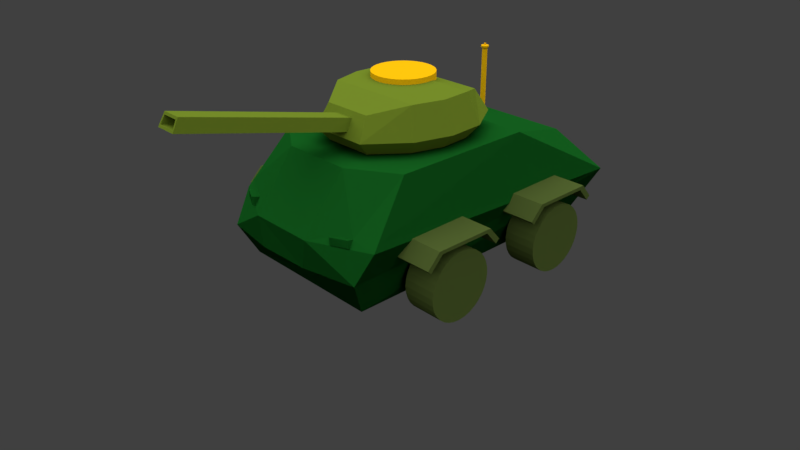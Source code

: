 # Source: tank_try4.blend  (saved by Blender 2.79.0; exported with 4.5.12 LTS)
import bpy
from mathutils import Matrix  # noqa: F401  (used for matrix-valued properties, if any)

bpy.ops.wm.read_factory_settings(use_empty=True)
scene = bpy.context.scene
scene.name = 'Scene'

# ---- collections
col_collection_1 = bpy.data.collections.new('Collection 1'); scene.collection.children.link(col_collection_1)

# ---- materials (node trees are filled in below, after node groups)
mat_material_002 = bpy.data.materials.new('Material.002')
mat_material_002.alpha_threshold = 0.0
mat_material_002.roughness = 0.5
mat_material_003 = bpy.data.materials.new('Material.003')
mat_material_003.alpha_threshold = 0.0
mat_material_003.roughness = 0.5
mat_material_001 = bpy.data.materials.new('Material.001')
mat_material_001.alpha_threshold = 0.0
mat_material_001.roughness = 0.5
mat_material = bpy.data.materials.new('Material')
mat_material.alpha_threshold = 0.0
mat_material.roughness = 0.5
mat_material.line_color = (0.0, 0.0, 0.0, 1.0)

# ---- material node trees
mat_material_002.use_nodes = True; mat_material_002.node_tree.nodes.clear()
_N = mat_material_002.node_tree.nodes; _L = mat_material_002.node_tree.links
n0 = _N.new('ShaderNodeOutputMaterial'); n0.name = 'Material Output'; n0.location = (300, 300)
n1 = _N.new('ShaderNodeBsdfDiffuse'); n1.name = 'Diffuse BSDF'; n1.location = (10, 300)
n1.inputs[0].default_value = (0.8, 0.4351, 0.003467, 1.0)
_L.new(n1.outputs[0], n0.inputs[0])
n0.is_active_output = True
mat_material_003.use_nodes = True; mat_material_003.node_tree.nodes.clear()
_N = mat_material_003.node_tree.nodes; _L = mat_material_003.node_tree.links
n0 = _N.new('ShaderNodeOutputMaterial'); n0.name = 'Material Output'; n0.location = (300, 300)
n1 = _N.new('ShaderNodeBsdfDiffuse'); n1.name = 'Diffuse BSDF'; n1.location = (10, 300)
n1.inputs[0].default_value = (0.06611, 0.09788, 0.02223, 1.0)
_L.new(n1.outputs[0], n0.inputs[0])
n0.is_active_output = True
mat_material_001.use_nodes = True; mat_material_001.node_tree.nodes.clear()
_N = mat_material_001.node_tree.nodes; _L = mat_material_001.node_tree.links
n0 = _N.new('ShaderNodeOutputMaterial'); n0.name = 'Material Output'; n0.location = (300, 300)
n1 = _N.new('ShaderNodeBsdfDiffuse'); n1.name = 'Diffuse BSDF'; n1.location = (10, 300)
n1.inputs[0].default_value = (0.1342, 0.1968, 0.0171, 1.0)
_L.new(n1.outputs[0], n0.inputs[0])
n0.is_active_output = True
mat_material.use_nodes = True; mat_material.node_tree.nodes.clear()
_N = mat_material.node_tree.nodes; _L = mat_material.node_tree.links
n0 = _N.new('ShaderNodeOutputMaterial'); n0.name = 'Material Output'; n0.location = (320, 302)
n1 = _N.new('ShaderNodeBsdfToon'); n1.name = 'Toon BSDF'; n1.location = (128, 264)
n1.inputs[0].default_value = (0.004707, 0.07346, 0.008839, 1.0)
n1.inputs[1].default_value = 0.4917
_L.new(n1.outputs[0], n0.inputs[0])
n0.is_active_output = True

# ---- world
world_world = bpy.data.worlds.new('World'); scene.world = world_world
world_world.color = (0.05088, 0.05088, 0.05088)
world_world.use_sun_shadow = False
world_world.sun_shadow_jitter_overblur = 0.0
world_world.cycles.sampling_method = 'MANUAL'

# ---- cameras
cam_camera = bpy.data.cameras.new('Camera')
cam_camera.clip_end = 100.0
cam_camera.lens = 35.0
cam_camera.sensor_width = 32.0
cam_camera.sensor_height = 18.0
cam_camera.ortho_scale = 7.314
cam_camera.dof.focus_distance = 0.0

# ---- lights
light_sun = bpy.data.lights.new('Sun', 'SUN')
light_sun.transmission_factor = 0.0
light_sun.angle = 2.498
light_sun.energy = 4.0
light_sun.shadow_buffer_clip_start = 0.5
light_sun.shadow_soft_size = 3.0
light_sun.shadow_cascade_max_distance = 1000.0

# ---- meshes
me_cylinder_008 = bpy.data.meshes.new('Cylinder.008')
me_cylinder_008.from_pydata([(0.0, 1.0, -1.0), (-5.29e-08, 1.445, 1.0), (0.1951, 0.9808, -1.0), (0.2818, 1.417, 1.0), (0.3827, 0.9239, -1.0), (0.5528, 1.335, 1.0), (0.5556, 0.8315, -1.0), (0.8026, 1.201, 1.0), (0.7071, 0.7071, -1.0), (1.022, 1.022, 1.0), (0.8315, 0.5556, -1.0), (1.201, 0.8026, 1.0), (0.9239, 0.3827, -1.0), (1.335, 0.5528, 1.0), (0.9808, 0.1951, -1.0), (1.417, 0.2818, 1.0), (1.0, 7.55e-08, -1.0), (1.445, -1.724e-08, 1.0), (0.9808, -0.1951, -1.0), (1.417, -0.2818, 1.0), (0.9239, -0.3827, -1.0), (1.335, -0.5528, 1.0), (0.8315, -0.5556, -1.0), (1.201, -0.8026, 1.0), (0.7071, -0.7071, -1.0), (1.022, -1.022, 1.0), (0.5556, -0.8315, -1.0), (0.8026, -1.201, 1.0), (0.3827, -0.9239, -1.0), (0.5528, -1.335, 1.0), (0.1951, -0.9808, -1.0), (0.2818, -1.417, 1.0), (-3.258e-07, -1.0, -1.0), (-5.236e-07, -1.445, 1.0), (-0.1951, -0.9808, -1.0), (-0.2818, -1.417, 1.0), (-0.3827, -0.9239, -1.0), (-0.5529, -1.335, 1.0), (-0.5556, -0.8315, -1.0), (-0.8026, -1.201, 1.0), (-0.7071, -0.7071, -1.0), (-1.022, -1.022, 1.0), (-0.8315, -0.5556, -1.0), (-1.201, -0.8026, 1.0), (-0.9239, -0.3827, -1.0), (-1.335, -0.5528, 1.0), (-0.9808, -0.1951, -1.0), (-1.417, -0.2818, 1.0), (-1.0, 9.656e-07, -1.0), (-1.445, 1.269e-06, 1.0), (-0.9808, 0.1951, -1.0), (-1.417, 0.2818, 1.0), (-0.9239, 0.3827, -1.0), (-1.335, 0.5529, 1.0), (-0.8315, 0.5556, -1.0), (-1.201, 0.8026, 1.0), (-0.7071, 0.7071, -1.0), (-1.022, 1.022, 1.0), (-0.5556, 0.8315, -1.0), (-0.8026, 1.201, 1.0), (-0.3827, 0.9239, -1.0), (-0.5528, 1.335, 1.0), (-0.1951, 0.9808, -1.0), (-0.2818, 1.417, 1.0), (0.0, 1.0, 0.9517), (0.1951, 0.9808, 0.9517), (0.3827, 0.9239, 0.9517), (0.5556, 0.8315, 0.9517), (0.7071, 0.7071, 0.9517), (0.8315, 0.5556, 0.9517), (0.9239, 0.3827, 0.9517), (0.9808, 0.1951, 0.9517), (1.0, 7.55e-08, 0.9517), (0.9808, -0.1951, 0.9517), (0.9239, -0.3827, 0.9517), (0.8315, -0.5556, 0.9517), (0.7071, -0.7071, 0.9517), (0.5556, -0.8315, 0.9517), (0.3827, -0.9239, 0.9517), (0.1951, -0.9808, 0.9517), (-3.258e-07, -1.0, 0.9517), (-0.1951, -0.9808, 0.9517), (-0.3827, -0.9239, 0.9517), (-0.5556, -0.8315, 0.9517), (-0.7071, -0.7071, 0.9517), (-0.8315, -0.5556, 0.9517), (-0.9239, -0.3827, 0.9517), (-0.9808, -0.1951, 0.9517), (-1.0, 9.656e-07, 0.9517), (-0.9808, 0.1951, 0.9517), (-0.9239, 0.3827, 0.9517), (-0.8315, 0.5556, 0.9517), (-0.7071, 0.7071, 0.9517), (-0.5556, 0.8315, 0.9517), (-0.3827, 0.9239, 0.9517), (-0.1951, 0.9808, 0.9517), (-5.29e-08, 1.445, 0.9787), (0.2818, 1.417, 0.9787), (0.5528, 1.335, 0.9787), (0.8026, 1.201, 0.9787), (1.022, 1.022, 0.9787), (1.201, 0.8026, 0.9787), (1.335, 0.5528, 0.9787), (1.417, 0.2818, 0.9787), (1.445, -1.724e-08, 0.9787), (1.417, -0.2818, 0.9787), (1.335, -0.5528, 0.9787), (1.201, -0.8026, 0.9787), (1.022, -1.022, 0.9787), (0.8026, -1.201, 0.9787), (0.5528, -1.335, 0.9787), (0.2818, -1.417, 0.9787), (-5.236e-07, -1.445, 0.9787), (-0.2818, -1.417, 0.9787), (-0.5529, -1.335, 0.9787), (-0.8026, -1.201, 0.9787), (-1.022, -1.022, 0.9787), (-1.201, -0.8026, 0.9787), (-1.335, -0.5528, 0.9787), (-1.417, -0.2818, 0.9787), (-1.445, 1.269e-06, 0.9787), (-1.417, 0.2818, 0.9787), (-1.335, 0.5529, 0.9787), (-1.201, 0.8026, 0.9787), (-1.022, 1.022, 0.9787), (-0.8026, 1.201, 0.9787), (-0.5528, 1.335, 0.9787), (-0.2818, 1.417, 0.9787), (3.955e-07, 0.3978, 1.008), (0.07761, 0.3902, 1.008), (0.1522, 0.3675, 1.008), (0.221, 0.3308, 1.008), (0.2813, 0.2813, 1.008), (0.3308, 0.221, 1.008), (0.3675, 0.1522, 1.008), (0.3902, 0.07761, 1.008), (0.3978, 2.031e-07, 1.008), (0.3902, -0.07761, 1.008), (0.3675, -0.1522, 1.008), (0.3308, -0.221, 1.008), (0.2813, -0.2813, 1.008), (0.221, -0.3308, 1.008), (0.1522, -0.3675, 1.008), (0.07761, -0.3902, 1.008), (2.658e-07, -0.3978, 1.008), (-0.07761, -0.3902, 1.008), (-0.1522, -0.3675, 1.008), (-0.221, -0.3308, 1.008), (-0.2813, -0.2813, 1.008), (-0.3308, -0.221, 1.008), (-0.3675, -0.1522, 1.008), (-0.3902, -0.07761, 1.008), (-0.3978, 5.572e-07, 1.008), (-0.3902, 0.07761, 1.008), (-0.3675, 0.1522, 1.008), (-0.3308, 0.221, 1.008), (-0.2813, 0.2813, 1.008), (-0.221, 0.3308, 1.008), (-0.1522, 0.3675, 1.008), (-0.07761, 0.3902, 1.008), (9.895e-07, 0.3978, 1.029), (0.07761, 0.3902, 1.029), (0.1522, 0.3675, 1.029), (0.221, 0.3308, 1.029), (0.2813, 0.2813, 1.029), (0.3308, 0.221, 1.029), (0.3675, 0.1522, 1.029), (0.3902, 0.07761, 1.029), (0.3978, 2.031e-07, 1.029), (0.3902, -0.07761, 1.029), (0.3675, -0.1522, 1.029), (0.3308, -0.221, 1.029), (0.2813, -0.2813, 1.029), (0.221, -0.3308, 1.029), (0.1522, -0.3675, 1.029), (0.07761, -0.3902, 1.029), (8.598e-07, -0.3978, 1.029), (-0.07761, -0.3902, 1.029), (-0.1522, -0.3675, 1.029), (-0.221, -0.3308, 1.029), (-0.2813, -0.2813, 1.029), (-0.3308, -0.221, 1.029), (-0.3675, -0.1522, 1.029), (-0.3902, -0.07761, 1.029), (-0.3978, 5.572e-07, 1.029), (-0.3902, 0.07761, 1.029), (-0.3675, 0.1522, 1.029), (-0.3308, 0.221, 1.029), (-0.2813, 0.2813, 1.029), (-0.221, 0.3308, 1.029), (-0.1522, 0.3675, 1.029), (-0.07761, 0.3902, 1.029)], [], [(96, 1, 3, 97), (97, 3, 5, 98), (98, 5, 7, 99), (99, 7, 9, 100), (100, 9, 11, 101), (101, 11, 13, 102), (102, 13, 15, 103), (103, 15, 17, 104), (104, 17, 19, 105), (105, 19, 21, 106), (106, 21, 23, 107), (107, 23, 25, 108), (108, 25, 27, 109), (109, 27, 29, 110), (110, 29, 31, 111), (111, 31, 33, 112), (112, 33, 35, 113), (113, 35, 37, 114), (114, 37, 39, 115), (115, 39, 41, 116), (116, 41, 43, 117), (117, 43, 45, 118), (118, 45, 47, 119), (119, 47, 49, 120), (120, 49, 51, 121), (121, 51, 53, 122), (122, 53, 55, 123), (123, 55, 57, 124), (124, 57, 59, 125), (125, 59, 61, 126), (5, 3, 129, 130), (126, 61, 63, 127), (127, 63, 1, 96), (0, 2, 4, 6, 8, 10, 12, 14, 16, 18, 20, 22, 24, 26, 28, 30, 32, 34, 36, 38, 40, 42, 44, 46, 48, 50, 52, 54, 56, 58, 60, 62), (62, 95, 64, 0), (60, 94, 95, 62), (58, 93, 94, 60), (56, 92, 93, 58), (54, 91, 92, 56), (52, 90, 91, 54), (50, 89, 90, 52), (48, 88, 89, 50), (46, 87, 88, 48), (44, 86, 87, 46), (42, 85, 86, 44), (40, 84, 85, 42), (38, 83, 84, 40), (36, 82, 83, 38), (34, 81, 82, 36), (32, 80, 81, 34), (30, 79, 80, 32), (28, 78, 79, 30), (26, 77, 78, 28), (24, 76, 77, 26), (22, 75, 76, 24), (20, 74, 75, 22), (18, 73, 74, 20), (16, 72, 73, 18), (14, 71, 72, 16), (12, 70, 71, 14), (10, 69, 70, 12), (8, 68, 69, 10), (6, 67, 68, 8), (4, 66, 67, 6), (2, 65, 66, 4), (0, 64, 65, 2), (95, 127, 96, 64), (94, 126, 127, 95), (93, 125, 126, 94), (92, 124, 125, 93), (91, 123, 124, 92), (90, 122, 123, 91), (89, 121, 122, 90), (88, 120, 121, 89), (87, 119, 120, 88), (86, 118, 119, 87), (85, 117, 118, 86), (84, 116, 117, 85), (83, 115, 116, 84), (82, 114, 115, 83), (81, 113, 114, 82), (80, 112, 113, 81), (79, 111, 112, 80), (78, 110, 111, 79), (77, 109, 110, 78), (76, 108, 109, 77), (75, 107, 108, 76), (74, 106, 107, 75), (73, 105, 106, 74), (72, 104, 105, 73), (71, 103, 104, 72), (70, 102, 103, 71), (69, 101, 102, 70), (68, 100, 101, 69), (67, 99, 100, 68), (66, 98, 99, 67), (65, 97, 98, 66), (64, 96, 97, 65), (151, 150, 182, 183), (23, 21, 138, 139), (41, 39, 147, 148), (59, 57, 156, 157), (15, 13, 134, 135), (33, 31, 143, 144), (51, 49, 152, 153), (7, 5, 130, 131), (25, 23, 139, 140), (43, 41, 148, 149), (61, 59, 157, 158), (17, 15, 135, 136), (35, 33, 144, 145), (53, 51, 153, 154), (9, 7, 131, 132), (27, 25, 140, 141), (45, 43, 149, 150), (63, 61, 158, 159), (19, 17, 136, 137), (37, 35, 145, 146), (55, 53, 154, 155), (11, 9, 132, 133), (29, 27, 141, 142), (47, 45, 150, 151), (3, 1, 128, 129), (1, 63, 159, 128), (21, 19, 137, 138), (39, 37, 146, 147), (57, 55, 155, 156), (13, 11, 133, 134), (31, 29, 142, 143), (49, 47, 151, 152), (161, 160, 191, 190, 189, 188, 187, 186, 185, 184, 183, 182, 181, 180, 179, 178, 177, 176, 175, 174, 173, 172, 171, 170, 169, 168, 167, 166, 165, 164, 163, 162), (138, 137, 169, 170), (152, 151, 183, 184), (139, 138, 170, 171), (153, 152, 184, 185), (140, 139, 171, 172), (154, 153, 185, 186), (141, 140, 172, 173), (155, 154, 186, 187), (142, 141, 173, 174), (129, 128, 160, 161), (156, 155, 187, 188), (143, 142, 174, 175), (130, 129, 161, 162), (157, 156, 188, 189), (144, 143, 175, 176), (131, 130, 162, 163), (158, 157, 189, 190), (145, 144, 176, 177), (132, 131, 163, 164), (159, 158, 190, 191), (146, 145, 177, 178), (133, 132, 164, 165), (128, 159, 191, 160), (147, 146, 178, 179), (134, 133, 165, 166), (148, 147, 179, 180), (135, 134, 166, 167), (149, 148, 180, 181), (136, 135, 167, 168), (150, 149, 181, 182), (137, 136, 168, 169)])
me_cylinder_008.materials.append(mat_material_002)
me_cylinder_008.use_remesh_preserve_volume = False
me_cylinder_008.use_remesh_preserve_attributes = False
me_cylinder_008.use_mirror_vertex_groups = False
me_cylinder_008.update()
me_cylinder_001 = bpy.data.meshes.new('Cylinder.001')
me_cylinder_001.from_pydata([(0.0, 1.0, -1.0), (0.0, 1.0, 1.0), (0.1951, 0.9808, -1.0), (0.1951, 0.9808, 1.0), (0.3827, 0.9239, -1.0), (0.3827, 0.9239, 1.0), (0.5556, 0.8315, -1.0), (0.5556, 0.8315, 1.0), (0.7071, 0.7071, -1.0), (0.7071, 0.7071, 1.0), (0.8315, 0.5556, -1.0), (0.8315, 0.5556, 1.0), (0.9239, 0.3827, -1.0), (0.9239, 0.3827, 1.0), (0.9808, 0.1951, -1.0), (0.9808, 0.1951, 1.0), (1.0, 7.55e-08, -1.0), (1.0, 7.55e-08, 1.0), (0.9808, -0.1951, -1.0), (0.9808, -0.1951, 1.0), (0.9239, -0.3827, -1.0), (0.9239, -0.3827, 1.0), (0.8315, -0.5556, -1.0), (0.8315, -0.5556, 1.0), (0.7071, -0.7071, -1.0), (0.7071, -0.7071, 1.0), (0.5556, -0.8315, -1.0), (0.5556, -0.8315, 1.0), (0.3827, -0.9239, -1.0), (0.3827, -0.9239, 1.0), (0.1951, -0.9808, -1.0), (0.1951, -0.9808, 1.0), (-3.258e-07, -1.0, -1.0), (-3.258e-07, -1.0, 1.0), (-0.1951, -0.9808, -1.0), (-0.1951, -0.9808, 1.0), (-0.3827, -0.9239, -1.0), (-0.3827, -0.9239, 1.0), (-0.5556, -0.8315, -1.0), (-0.5556, -0.8315, 1.0), (-0.7071, -0.7071, -1.0), (-0.7071, -0.7071, 1.0), (-0.8315, -0.5556, -1.0), (-0.8315, -0.5556, 1.0), (-0.9239, -0.3827, -1.0), (-0.9239, -0.3827, 1.0), (-0.9808, -0.1951, -1.0), (-0.9808, -0.1951, 1.0), (-1.0, 9.656e-07, -1.0), (-1.0, 9.656e-07, 1.0), (-0.9808, 0.1951, -1.0), (-0.9808, 0.1951, 1.0), (-0.9239, 0.3827, -1.0), (-0.9239, 0.3827, 1.0), (-0.8315, 0.5556, -1.0), (-0.8315, 0.5556, 1.0), (-0.7071, 0.7071, -1.0), (-0.7071, 0.7071, 1.0), (-0.5556, 0.8315, -1.0), (-0.5556, 0.8315, 1.0), (-0.3827, 0.9239, -1.0), (-0.3827, 0.9239, 1.0), (-0.1951, 0.9808, -1.0), (-0.1951, 0.9808, 1.0), (1.257, -0.812, 1.147), (1.359, -0.9157, 1.148), (1.257, 0.7764, 1.147), (1.359, 0.8945, 1.148), (1.264, -0.812, -1.258), (1.366, -0.9157, -1.256), (1.264, 0.7764, -1.258), (1.366, 0.8945, -1.256), (0.8603, -1.202, 1.142), (0.9623, -1.306, 1.143), (0.8675, -1.202, -1.263), (0.9695, -1.306, -1.261), (0.8508, 1.127, 1.142), (0.9528, 1.245, 1.143), (0.858, 1.127, -1.263), (0.96, 1.245, -1.262), (1.359, -0.01059, 1.148), (1.362, 0.8945, -0.05401), (1.366, -0.01059, -1.256), (1.362, -0.9157, -0.05401), (1.359, 0.442, 1.148), (1.364, 0.8945, -0.6552), (1.366, -0.4631, -1.256), (1.361, -0.9157, 0.5471), (1.359, -0.4631, 1.148), (1.361, 0.8945, 0.5471), (1.366, 0.442, -1.256), (1.364, -0.9157, -0.6552), (1.362, -0.4631, -0.05401), (1.362, 0.442, -0.05401), (1.364, -0.01059, -0.6552), (1.361, -0.01059, 0.5471), (1.361, 0.442, 0.5471), (1.364, 0.442, -0.6552), (1.364, -0.4631, -0.6552), (1.361, -0.4631, 0.5471), (1.727, -0.01059, -0.0493), (1.727, -0.4631, -0.0493), (1.727, 0.442, -0.0493), (1.728, -0.01059, -0.6504), (1.725, -0.01059, 0.5518), (1.725, 0.442, 0.5518), (1.728, 0.442, -0.6504), (1.728, -0.4631, -0.6504), (1.725, -0.4631, 0.5518)], [], [(0, 1, 3, 2), (2, 3, 5, 4), (4, 5, 7, 6), (6, 7, 9, 8), (8, 9, 11, 10), (10, 11, 13, 12), (12, 13, 15, 14), (14, 15, 17, 16), (16, 17, 19, 18), (18, 19, 21, 20), (20, 21, 23, 22), (22, 23, 25, 24), (24, 25, 27, 26), (26, 27, 29, 28), (28, 29, 31, 30), (30, 31, 33, 32), (32, 33, 35, 34), (34, 35, 37, 36), (36, 37, 39, 38), (38, 39, 41, 40), (40, 41, 43, 42), (42, 43, 45, 44), (44, 45, 47, 46), (46, 47, 49, 48), (48, 49, 51, 50), (50, 51, 53, 52), (52, 53, 55, 54), (54, 55, 57, 56), (56, 57, 59, 58), (58, 59, 61, 60), (3, 1, 63, 61, 59, 57, 55, 53, 51, 49, 47, 45, 43, 41, 39, 37, 35, 33, 31, 29, 27, 25, 23, 21, 19, 17, 15, 13, 11, 9, 7, 5), (60, 61, 63, 62), (62, 63, 1, 0), (0, 2, 4, 6, 8, 10, 12, 14, 16, 18, 20, 22, 24, 26, 28, 30, 32, 34, 36, 38, 40, 42, 44, 46, 48, 50, 52, 54, 56, 58, 60, 62), (64, 65, 88, 80, 84, 67, 66), (67, 89, 81, 85, 71, 79, 77), (70, 71, 90, 82, 86, 69, 68), (69, 91, 83, 87, 65, 73, 75), (66, 70, 68, 64), (99, 88, 65, 87), (74, 75, 73, 72), (68, 69, 75, 74), (65, 64, 72, 73), (64, 68, 74, 72), (76, 77, 79, 78), (66, 67, 77, 76), (71, 70, 78, 79), (70, 66, 76, 78), (98, 92, 83, 91), (93, 96, 105, 102), (96, 84, 80, 95), (95, 99, 108, 104), (81, 89, 96, 93), (89, 67, 84, 96), (90, 97, 94, 82), (71, 85, 97, 90), (85, 81, 93, 97), (86, 98, 91, 69), (82, 94, 98, 86), (94, 97, 106, 103), (92, 99, 87, 83), (99, 92, 101, 108), (95, 80, 88, 99), (106, 102, 100, 103), (102, 105, 104, 100), (103, 100, 101, 107), (100, 104, 108, 101), (92, 98, 107, 101), (96, 95, 104, 105), (98, 94, 103, 107), (97, 93, 102, 106)])
me_cylinder_001.materials.append(mat_material_003)
me_cylinder_001.use_remesh_preserve_volume = False
me_cylinder_001.use_remesh_preserve_attributes = False
me_cylinder_001.use_mirror_vertex_groups = False
me_cylinder_001.update()
me_cube_002 = bpy.data.meshes.new('Cube.002')
me_cube_002.from_pydata([(-0.5068, -1.0, -1.0), (-0.2109, -1.147, -0.7454), (-0.7504, 1.0, -1.0), (-0.8956, 1.194, -0.8145), (0.5068, -1.0, -1.0), (0.2109, -1.147, -0.7454), (0.7504, 1.0, -1.0), (0.8956, 1.194, -0.8145), (-1.135, 0.5, -1.0), (-1.178, 0.0, -1.0), (-1.0, -0.5, -1.0), (-1.194, -0.5968, -0.8145), (-1.406, 0.0, -0.8145), (-1.355, 0.5968, -0.8145), (1.0, -0.5, -1.0), (1.178, 0.0, -1.0), (1.135, 0.5, -1.0), (1.355, 0.5968, -0.8145), (1.406, 0.0, -0.8145), (1.194, -0.5968, -0.8145), (-0.1891, -1.046, -0.5942), (-0.7504, 1.0, -0.5251), (0.1891, -1.046, -0.5942), (0.7504, 1.0, -0.5251), (-1.0, -0.5, -0.4144), (-1.178, 0.0, -0.4144), (-1.135, 0.5, -0.4144), (1.135, 0.5, -0.4144), (1.178, 0.0, -0.4144), (1.0, -0.5, -0.4144), (0.6049, -1.194, -0.8145), (-0.6049, -1.194, -0.8145), (-0.5068, -1.0, -0.5251), (0.5068, -1.0, -0.5251), (-0.1728, -3.789, -0.1769), (0.1728, -3.789, -0.1769), (-0.1591, -3.726, -0.0821), (0.1591, -3.726, -0.0821), (0.2109, -3.808, -0.2051), (-0.2109, -3.808, -0.2051), (-0.1891, -3.707, -0.05394), (0.1891, -3.707, -0.05394), (-0.1728, -2.077, -0.5014), (0.1728, -2.077, -0.5014), (-0.1591, -2.014, -0.4065), (0.1591, -2.014, -0.4065)], [], [(8, 13, 3, 2), (2, 3, 7, 6), (14, 19, 30, 4), (4, 30, 31, 0), (10, 14, 4, 0), (7, 3, 21, 23), (11, 31, 32, 24), (30, 19, 29, 33), (22, 20, 40, 41), (2, 6, 16, 8), (8, 16, 15, 9), (9, 15, 14, 10), (6, 7, 17, 16), (16, 17, 18, 15), (15, 18, 19, 14), (0, 31, 11, 10), (10, 11, 12, 9), (9, 12, 13, 8), (29, 24, 32, 33), (23, 21, 26, 27), (27, 26, 25, 28), (28, 25, 24, 29), (18, 17, 27, 28), (3, 13, 26, 21), (12, 11, 24, 25), (19, 18, 28, 29), (13, 12, 25, 26), (17, 7, 23, 27), (5, 1, 31, 30), (1, 20, 32, 31), (22, 5, 30, 33), (20, 22, 33, 32), (34, 35, 43, 42), (20, 1, 39, 40), (5, 22, 41, 38), (1, 5, 38, 39), (35, 34, 39, 38), (34, 36, 40, 39), (37, 35, 38, 41), (36, 37, 41, 40), (42, 43, 45, 44), (37, 36, 44, 45), (36, 34, 42, 44), (35, 37, 45, 43)])
me_cube_002.materials.append(mat_material_001)
me_cube_002.use_remesh_preserve_volume = False
me_cube_002.use_remesh_preserve_attributes = False
me_cube_002.use_mirror_vertex_groups = False
me_cube_002.update()
me_cylinder_009 = bpy.data.meshes.new('Cylinder.009')
me_cylinder_009.from_pydata([(0.0, 1.0, -1.0), (0.0, 1.0, 1.0), (0.1951, 0.9808, -1.0), (0.1951, 0.9808, 1.0), (0.3827, 0.9239, -1.0), (0.3827, 0.9239, 1.0), (0.5556, 0.8315, -1.0), (0.5556, 0.8315, 1.0), (0.7071, 0.7071, -1.0), (0.7071, 0.7071, 1.0), (0.8315, 0.5556, -1.0), (0.8315, 0.5556, 1.0), (0.9239, 0.3827, -1.0), (0.9239, 0.3827, 1.0), (0.9808, 0.1951, -1.0), (0.9808, 0.1951, 1.0), (1.0, 7.55e-08, -1.0), (1.0, 7.55e-08, 1.0), (0.9808, -0.1951, -1.0), (0.9808, -0.1951, 1.0), (0.9239, -0.3827, -1.0), (0.9239, -0.3827, 1.0), (0.8315, -0.5556, -1.0), (0.8315, -0.5556, 1.0), (0.7071, -0.7071, -1.0), (0.7071, -0.7071, 1.0), (0.5556, -0.8315, -1.0), (0.5556, -0.8315, 1.0), (0.3827, -0.9239, -1.0), (0.3827, -0.9239, 1.0), (0.1951, -0.9808, -1.0), (0.1951, -0.9808, 1.0), (-3.258e-07, -1.0, -1.0), (-3.258e-07, -1.0, 1.0), (-0.1951, -0.9808, -1.0), (-0.1951, -0.9808, 1.0), (-0.3827, -0.9239, -1.0), (-0.3827, -0.9239, 1.0), (-0.5556, -0.8315, -1.0), (-0.5556, -0.8315, 1.0), (-0.7071, -0.7071, -1.0), (-0.7071, -0.7071, 1.0), (-0.8315, -0.5556, -1.0), (-0.8315, -0.5556, 1.0), (-0.9239, -0.3827, -1.0), (-0.9239, -0.3827, 1.0), (-0.9808, -0.1951, -1.0), (-0.9808, -0.1951, 1.0), (-1.0, 9.656e-07, -1.0), (-1.0, 9.656e-07, 1.0), (-0.9808, 0.1951, -1.0), (-0.9808, 0.1951, 1.0), (-0.9239, 0.3827, -1.0), (-0.9239, 0.3827, 1.0), (-0.8315, 0.5556, -1.0), (-0.8315, 0.5556, 1.0), (-0.7071, 0.7071, -1.0), (-0.7071, 0.7071, 1.0), (-0.5556, 0.8315, -1.0), (-0.5556, 0.8315, 1.0), (-0.3827, 0.9239, -1.0), (-0.3827, 0.9239, 1.0), (-0.1951, 0.9808, -1.0), (-0.1951, 0.9808, 1.0)], [], [(0, 1, 3, 2), (2, 3, 5, 4), (4, 5, 7, 6), (6, 7, 9, 8), (8, 9, 11, 10), (10, 11, 13, 12), (12, 13, 15, 14), (14, 15, 17, 16), (16, 17, 19, 18), (18, 19, 21, 20), (20, 21, 23, 22), (22, 23, 25, 24), (24, 25, 27, 26), (26, 27, 29, 28), (28, 29, 31, 30), (30, 31, 33, 32), (32, 33, 35, 34), (34, 35, 37, 36), (36, 37, 39, 38), (38, 39, 41, 40), (40, 41, 43, 42), (42, 43, 45, 44), (44, 45, 47, 46), (46, 47, 49, 48), (48, 49, 51, 50), (50, 51, 53, 52), (52, 53, 55, 54), (54, 55, 57, 56), (56, 57, 59, 58), (58, 59, 61, 60), (3, 1, 63, 61, 59, 57, 55, 53, 51, 49, 47, 45, 43, 41, 39, 37, 35, 33, 31, 29, 27, 25, 23, 21, 19, 17, 15, 13, 11, 9, 7, 5), (60, 61, 63, 62), (62, 63, 1, 0), (0, 2, 4, 6, 8, 10, 12, 14, 16, 18, 20, 22, 24, 26, 28, 30, 32, 34, 36, 38, 40, 42, 44, 46, 48, 50, 52, 54, 56, 58, 60, 62)])
me_cylinder_009.materials.append(mat_material_002)
me_cylinder_009.use_remesh_preserve_volume = False
me_cylinder_009.use_remesh_preserve_attributes = False
me_cylinder_009.use_mirror_vertex_groups = False
me_cylinder_009.update()
me_cube = bpy.data.meshes.new('Cube')
me_cube.from_pydata([(1.0, 2.774, 0.008745), (1.0, -1.0, 0.008745), (-1.0, -1.0, 0.008745), (-1.0, 2.774, 0.008745), (1.231, 3.208, 0.6447), (0.4452, -1.345, 0.8391), (-0.442, -1.345, 0.8391), (-1.228, 3.208, 0.6447), (0.6728, 2.868, 1.16), (0.4707, -0.7809, 1.561), (-0.4707, -0.7809, 1.561), (-0.6728, 2.868, 1.16), (1.05, 1.59, 1.542), (2.527e-07, 2.868, 1.16), (-4.966e-07, -0.7809, 1.561), (-1.05, 1.59, 1.542), (-1.192e-07, 1.589, 1.55), (1.05, -0.3815, 1.544), (-0.2353, -0.7809, 1.561), (0.2353, -0.7809, 1.561), (-1.05, -0.3815, 1.544), (-2.98e-07, -0.3822, 1.547), (0.5249, 1.59, 1.546), (-0.5249, 1.59, 1.546), (0.5249, -0.3819, 1.545), (-0.5249, -0.3819, 1.545), (1.231, -0.9994, 0.8391), (1.107, -1.19, 0.454), (-1.228, -0.9313, 0.8391), (-1.102, -1.234, 0.4435), (0.3644, -1.329, 0.4505), (-0.3651, -1.343, 0.447), (-0.446, -1.266, 0.9402), (-1.206, -0.8637, 0.9257), (-0.67, -1.225, 0.8391), (-0.6887, -1.137, 0.9356), (-0.9132, -1.097, 0.8391), (-0.8884, -1.032, 0.9318), (-0.6865, -1.256, 0.8645), (-0.7052, -1.246, 0.961), (-0.9297, -1.128, 0.8645), (-0.9049, -1.14, 0.9572), (1.208, -0.9206, 0.9289), (0.4485, -1.272, 0.9327), (0.7484, -1.212, 0.8391), (0.7346, -1.139, 0.9313), (0.9632, -1.117, 0.8391), (0.936, -1.046, 0.9303), (-0.7052, -1.246, 0.961), (-0.9049, -1.14, 0.9572), (1.208, -0.9206, 0.9289), (0.4485, -1.272, 0.9327), (0.7484, -1.212, 0.8391), (0.7346, -1.139, 0.9313), (0.9632, -1.117, 0.8391), (0.936, -1.046, 0.9303), (0.7597, -1.236, 0.861), (0.7459, -1.231, 0.9532), (0.9745, -1.142, 0.861), (0.9473, -1.138, 0.9522)], [], [(0, 1, 2, 3), (6, 5, 43, 9, 19, 14, 18, 10, 32), (0, 4, 26, 27, 1), (1, 27, 30, 31, 29, 2), (2, 29, 28, 7, 3), (4, 0, 3, 7), (25, 20, 10, 18), (5, 44, 45, 43), (7, 15, 11), (4, 7, 11, 13, 8), (24, 21, 14, 19), (8, 13, 16, 22, 12), (13, 11, 15, 23, 16), (15, 7, 28, 33, 20), (12, 4, 8), (17, 24, 19, 9), (12, 22, 24, 17), (22, 16, 21, 24), (21, 25, 18, 14), (16, 23, 25, 21), (23, 15, 20, 25), (27, 26, 46, 44, 5), (17, 42, 26, 4, 12), (20, 33, 37, 35, 32, 10), (28, 29, 6, 34, 36), (29, 31, 6), (5, 30, 27), (6, 31, 30, 5), (38, 39, 41, 40), (32, 35, 34, 6), (35, 37, 41, 39), (36, 37, 33, 28), (34, 35, 39, 38), (37, 36, 40, 41), (36, 34, 38, 40), (54, 55, 59, 58), (43, 45, 47, 42, 17, 9), (46, 47, 55, 54), (47, 46, 26, 42), (43, 45, 53, 51), (47, 42, 50, 55), (47, 45, 53, 55), (45, 44, 52, 53), (39, 41, 49, 48), (44, 46, 54, 52), (57, 56, 58, 59), (53, 52, 56, 57), (52, 54, 58, 56), (55, 53, 57, 59)])
_uv = me_cube.uv_layers.new(name='UVMap')
_uv.uv.foreach_set('vector', [0.2793, 0.06724, 0.2793, 0.6526, 0.0286, 0.6526, 0.0286, 0.06724, 0.4097, 0.764, 0.4097, 0.8966, 0.397, 0.8946, 0.3118, 0.8807, 0.3118, 0.8455, 0.3118, 0.8103, 0.3118, 0.7751, 0.3118, 0.7399, 0.396, 0.7606, 1.0, 0.6153, 0.9233, 0.6811, 0.8991, 0.02885, 0.9457, 0.0, 1.0, 0.03017, 0.5083, 0.9616, 0.4555, 0.9874, 0.4579, 0.8821, 0.4585, 0.7736, 0.4574, 0.6589, 0.5083, 0.6626, 0.809, 0.6518, 0.7546, 0.6883, 0.7052, 0.6418, 0.7296, 0.0, 0.809, 0.06653, 0.3083, 7.396e-08, 0.2793, 0.06724, 0.0286, 0.06724, 0.0, 0.0, 0.3965, 0.06183, 0.3307, 0.0619, 0.4033, 1.294e-07, 0.4328, 9.245e-08, 0.4097, 0.8966, 0.4078, 0.9365, 0.3953, 0.9319, 0.397, 0.8946, 0.3083, 0.6295, 0.3307, 0.3663, 0.378, 0.5693, 0.6167, 0.6295, 0.3083, 0.6295, 0.378, 0.5693, 0.4623, 0.5693, 0.5467, 0.5693, 0.5281, 0.06183, 0.4623, 0.06175, 0.4623, 5.547e-08, 0.4918, 3.698e-08, 0.5467, 0.5693, 0.4623, 0.5693, 0.4623, 0.366, 0.5281, 0.3662, 0.5939, 0.3663, 0.4623, 0.5693, 0.378, 0.5693, 0.3307, 0.3663, 0.3965, 0.3662, 0.4623, 0.366, 0.6169, 0.2503, 0.7296, 0.0, 0.7052, 0.6418, 0.6943, 0.6313, 0.6167, 0.5561, 0.5939, 0.3663, 0.6167, 0.6295, 0.5467, 0.5693, 0.5939, 0.0619, 0.5281, 0.06183, 0.4918, 3.698e-08, 0.5213, 0.0, 0.5939, 0.3663, 0.5281, 0.3662, 0.5281, 0.06183, 0.5939, 0.0619, 0.5281, 0.3662, 0.4623, 0.366, 0.4623, 0.06175, 0.5281, 0.06183, 0.4623, 0.06175, 0.3965, 0.06183, 0.4328, 9.245e-08, 0.4623, 5.547e-08, 0.4623, 0.366, 0.3965, 0.3662, 0.3965, 0.06183, 0.4623, 0.06175, 0.3965, 0.3662, 0.3307, 0.3663, 0.3307, 0.0619, 0.3965, 0.06183, 0.4555, 0.9874, 0.4048, 1.0, 0.4065, 0.9647, 0.4078, 0.9365, 0.4097, 0.8966, 0.809, 0.1252, 0.8876, 0.04113, 0.8991, 0.02885, 0.9233, 0.6811, 0.8092, 0.4309, 0.3083, 0.6369, 0.3921, 0.6304, 0.3937, 0.6849, 0.3948, 0.719, 0.396, 0.7606, 0.3118, 0.7399, 0.4039, 0.6295, 0.4574, 0.6589, 0.4097, 0.764, 0.408, 0.725, 0.4062, 0.6834, 0.4574, 0.6589, 0.4585, 0.7736, 0.4097, 0.764, 0.4097, 0.8966, 0.4579, 0.8821, 0.4555, 0.9874, 0.4097, 0.764, 0.4585, 0.7736, 0.4579, 0.8821, 0.4097, 0.8966, 0.5335, 0.6712, 0.5215, 0.6676, 0.5219, 0.6334, 0.5335, 0.6295, 0.396, 0.7606, 0.3948, 0.719, 0.408, 0.725, 0.4097, 0.764, 0.5215, 0.6352, 0.5215, 0.6703, 0.5083, 0.6645, 0.5083, 0.6295, 0.4062, 0.6834, 0.3937, 0.6849, 0.3921, 0.6304, 0.4039, 0.6295, 0.01787, 0.6526, 0.02557, 0.6706, 0.01163, 0.6706, 0.01335, 0.6555, 0.03878, 0.6699, 0.02557, 0.6633, 0.02777, 0.6577, 0.03878, 0.6526, 0.5447, 0.6721, 0.5447, 0.6295, 0.5491, 0.6295, 0.5491, 0.6722, 0.04445, 0.6526, 0.05059, 0.6692, 0.03878, 0.6692, 0.04078, 0.6549, 0.397, 0.8946, 0.3953, 0.9319, 0.3941, 0.9582, 0.3925, 0.9937, 0.3083, 0.9508, 0.3118, 0.8807, 0.0, 0.0, 0.0, 0.0, 0.0, 0.0, 0.0, 0.0, 0.3941, 0.9582, 0.4065, 0.9647, 0.4048, 1.0, 0.3925, 0.9937, 0.0, 0.0, 0.0, 0.0, 0.0, 0.0, 0.0, 0.0, 0.0, 0.0, 0.0, 0.0, 0.0, 0.0, 0.0, 0.0, 0.0, 0.0, 0.0, 0.0, 0.0, 0.0, 0.0, 0.0, 0.0, 0.0, 0.0, 0.0, 0.0, 0.0, 0.0, 0.0, 0.0, 0.0, 0.0, 0.0, 0.0, 0.0, 0.0, 0.0, 0.0, 0.0, 0.0, 0.0, 0.0, 0.0, 0.0, 0.0, 0.0, 0.6526, 0.01163, 0.6536, 0.01163, 0.6819, 5.102e-05, 0.6789, 0.05059, 0.6691, 0.05664, 0.6526, 0.0603, 0.655, 0.06237, 0.6691, 0.5491, 0.6659, 0.5491, 0.6296, 0.5525, 0.6295, 0.5525, 0.6659, 0.5447, 0.6295, 0.5447, 0.6639, 0.5335, 0.6684, 0.5335, 0.634])
me_cube.materials.append(mat_material)
me_cube.use_remesh_preserve_volume = False
me_cube.use_remesh_preserve_attributes = False
me_cube.use_mirror_vertex_groups = False
me_cube.update()
me_cylinder_005 = bpy.data.meshes.new('Cylinder.005')
me_cylinder_005.from_pydata([(0.0, 1.0, -1.0), (0.0, 1.0, 1.0), (0.1951, 0.9808, -1.0), (0.1951, 0.9808, 1.0), (0.3827, 0.9239, -1.0), (0.3827, 0.9239, 1.0), (0.5556, 0.8315, -1.0), (0.5556, 0.8315, 1.0), (0.7071, 0.7071, -1.0), (0.7071, 0.7071, 1.0), (0.8315, 0.5556, -1.0), (0.8315, 0.5556, 1.0), (0.9239, 0.3827, -1.0), (0.9239, 0.3827, 1.0), (0.9808, 0.1951, -1.0), (0.9808, 0.1951, 1.0), (1.0, 7.55e-08, -1.0), (1.0, 7.55e-08, 1.0), (0.9808, -0.1951, -1.0), (0.9808, -0.1951, 1.0), (0.9239, -0.3827, -1.0), (0.9239, -0.3827, 1.0), (0.8315, -0.5556, -1.0), (0.8315, -0.5556, 1.0), (0.7071, -0.7071, -1.0), (0.7071, -0.7071, 1.0), (0.5556, -0.8315, -1.0), (0.5556, -0.8315, 1.0), (0.3827, -0.9239, -1.0), (0.3827, -0.9239, 1.0), (0.1951, -0.9808, -1.0), (0.1951, -0.9808, 1.0), (-3.258e-07, -1.0, -1.0), (-3.258e-07, -1.0, 1.0), (-0.1951, -0.9808, -1.0), (-0.1951, -0.9808, 1.0), (-0.3827, -0.9239, -1.0), (-0.3827, -0.9239, 1.0), (-0.5556, -0.8315, -1.0), (-0.5556, -0.8315, 1.0), (-0.7071, -0.7071, -1.0), (-0.7071, -0.7071, 1.0), (-0.8315, -0.5556, -1.0), (-0.8315, -0.5556, 1.0), (-0.9239, -0.3827, -1.0), (-0.9239, -0.3827, 1.0), (-0.9808, -0.1951, -1.0), (-0.9808, -0.1951, 1.0), (-1.0, 9.656e-07, -1.0), (-1.0, 9.656e-07, 1.0), (-0.9808, 0.1951, -1.0), (-0.9808, 0.1951, 1.0), (-0.9239, 0.3827, -1.0), (-0.9239, 0.3827, 1.0), (-0.8315, 0.5556, -1.0), (-0.8315, 0.5556, 1.0), (-0.7071, 0.7071, -1.0), (-0.7071, 0.7071, 1.0), (-0.5556, 0.8315, -1.0), (-0.5556, 0.8315, 1.0), (-0.3827, 0.9239, -1.0), (-0.3827, 0.9239, 1.0), (-0.1951, 0.9808, -1.0), (-0.1951, 0.9808, 1.0), (1.257, -0.812, 1.147), (1.359, -0.9157, 1.148), (1.257, 0.7764, 1.147), (1.359, 0.8945, 1.148), (1.264, -0.812, -1.258), (1.366, -0.9157, -1.256), (1.264, 0.7764, -1.258), (1.366, 0.8945, -1.256), (0.8603, -1.202, 1.142), (0.9623, -1.306, 1.143), (0.8675, -1.202, -1.263), (0.9695, -1.306, -1.261), (0.8508, 1.127, 1.142), (0.9528, 1.245, 1.143), (0.858, 1.127, -1.263), (0.96, 1.245, -1.262)], [], [(0, 1, 3, 2), (2, 3, 5, 4), (4, 5, 7, 6), (6, 7, 9, 8), (8, 9, 11, 10), (10, 11, 13, 12), (12, 13, 15, 14), (14, 15, 17, 16), (16, 17, 19, 18), (18, 19, 21, 20), (20, 21, 23, 22), (22, 23, 25, 24), (24, 25, 27, 26), (26, 27, 29, 28), (28, 29, 31, 30), (30, 31, 33, 32), (32, 33, 35, 34), (34, 35, 37, 36), (36, 37, 39, 38), (38, 39, 41, 40), (40, 41, 43, 42), (42, 43, 45, 44), (44, 45, 47, 46), (46, 47, 49, 48), (48, 49, 51, 50), (50, 51, 53, 52), (52, 53, 55, 54), (54, 55, 57, 56), (56, 57, 59, 58), (58, 59, 61, 60), (3, 1, 63, 61, 59, 57, 55, 53, 51, 49, 47, 45, 43, 41, 39, 37, 35, 33, 31, 29, 27, 25, 23, 21, 19, 17, 15, 13, 11, 9, 7, 5), (60, 61, 63, 62), (62, 63, 1, 0), (0, 2, 4, 6, 8, 10, 12, 14, 16, 18, 20, 22, 24, 26, 28, 30, 32, 34, 36, 38, 40, 42, 44, 46, 48, 50, 52, 54, 56, 58, 60, 62), (64, 65, 67, 66), (67, 71, 79, 77), (70, 71, 69, 68), (69, 65, 73, 75), (66, 70, 68, 64), (71, 67, 65, 69), (74, 75, 73, 72), (68, 69, 75, 74), (65, 64, 72, 73), (64, 68, 74, 72), (76, 77, 79, 78), (66, 67, 77, 76), (71, 70, 78, 79), (70, 66, 76, 78)])
me_cylinder_005.materials.append(mat_material_003)
me_cylinder_005.use_remesh_preserve_volume = False
me_cylinder_005.use_remesh_preserve_attributes = False
me_cylinder_005.use_mirror_vertex_groups = False
me_cylinder_005.update()
me_cylinder_007 = bpy.data.meshes.new('Cylinder.007')
me_cylinder_007.from_pydata([(0.0, 1.0, -1.0), (0.0, 1.0, 1.0), (0.1951, 0.9808, -1.0), (0.1951, 0.9808, 1.0), (0.3827, 0.9239, -1.0), (0.3827, 0.9239, 1.0), (0.5556, 0.8315, -1.0), (0.5556, 0.8315, 1.0), (0.7071, 0.7071, -1.0), (0.7071, 0.7071, 1.0), (0.8315, 0.5556, -1.0), (0.8315, 0.5556, 1.0), (0.9239, 0.3827, -1.0), (0.9239, 0.3827, 1.0), (0.9808, 0.1951, -1.0), (0.9808, 0.1951, 1.0), (1.0, 7.55e-08, -1.0), (1.0, 7.55e-08, 1.0), (0.9808, -0.1951, -1.0), (0.9808, -0.1951, 1.0), (0.9239, -0.3827, -1.0), (0.9239, -0.3827, 1.0), (0.8315, -0.5556, -1.0), (0.8315, -0.5556, 1.0), (0.7071, -0.7071, -1.0), (0.7071, -0.7071, 1.0), (0.5556, -0.8315, -1.0), (0.5556, -0.8315, 1.0), (0.3827, -0.9239, -1.0), (0.3827, -0.9239, 1.0), (0.1951, -0.9808, -1.0), (0.1951, -0.9808, 1.0), (-3.258e-07, -1.0, -1.0), (-3.258e-07, -1.0, 1.0), (-0.1951, -0.9808, -1.0), (-0.1951, -0.9808, 1.0), (-0.3827, -0.9239, -1.0), (-0.3827, -0.9239, 1.0), (-0.5556, -0.8315, -1.0), (-0.5556, -0.8315, 1.0), (-0.7071, -0.7071, -1.0), (-0.7071, -0.7071, 1.0), (-0.8315, -0.5556, -1.0), (-0.8315, -0.5556, 1.0), (-0.9239, -0.3827, -1.0), (-0.9239, -0.3827, 1.0), (-0.9808, -0.1951, -1.0), (-0.9808, -0.1951, 1.0), (-1.0, 9.656e-07, -1.0), (-1.0, 9.656e-07, 1.0), (-0.9808, 0.1951, -1.0), (-0.9808, 0.1951, 1.0), (-0.9239, 0.3827, -1.0), (-0.9239, 0.3827, 1.0), (-0.8315, 0.5556, -1.0), (-0.8315, 0.5556, 1.0), (-0.7071, 0.7071, -1.0), (-0.7071, 0.7071, 1.0), (-0.5556, 0.8315, -1.0), (-0.5556, 0.8315, 1.0), (-0.3827, 0.9239, -1.0), (-0.3827, 0.9239, 1.0), (-0.1951, 0.9808, -1.0), (-0.1951, 0.9808, 1.0), (1.257, -0.812, 1.147), (1.359, -0.9157, 1.148), (1.257, 0.7764, 1.147), (1.359, 0.8945, 1.148), (1.264, -0.812, -1.258), (1.366, -0.9157, -1.256), (1.264, 0.7764, -1.258), (1.366, 0.8945, -1.256), (0.8603, -1.202, 1.142), (0.9623, -1.306, 1.143), (0.8675, -1.202, -1.263), (0.9695, -1.306, -1.261), (0.8508, 1.127, 1.142), (0.9528, 1.245, 1.143), (0.858, 1.127, -1.263), (0.96, 1.245, -1.262)], [], [(0, 1, 3, 2), (2, 3, 5, 4), (4, 5, 7, 6), (6, 7, 9, 8), (8, 9, 11, 10), (10, 11, 13, 12), (12, 13, 15, 14), (14, 15, 17, 16), (16, 17, 19, 18), (18, 19, 21, 20), (20, 21, 23, 22), (22, 23, 25, 24), (24, 25, 27, 26), (26, 27, 29, 28), (28, 29, 31, 30), (30, 31, 33, 32), (32, 33, 35, 34), (34, 35, 37, 36), (36, 37, 39, 38), (38, 39, 41, 40), (40, 41, 43, 42), (42, 43, 45, 44), (44, 45, 47, 46), (46, 47, 49, 48), (48, 49, 51, 50), (50, 51, 53, 52), (52, 53, 55, 54), (54, 55, 57, 56), (56, 57, 59, 58), (58, 59, 61, 60), (3, 1, 63, 61, 59, 57, 55, 53, 51, 49, 47, 45, 43, 41, 39, 37, 35, 33, 31, 29, 27, 25, 23, 21, 19, 17, 15, 13, 11, 9, 7, 5), (60, 61, 63, 62), (62, 63, 1, 0), (0, 2, 4, 6, 8, 10, 12, 14, 16, 18, 20, 22, 24, 26, 28, 30, 32, 34, 36, 38, 40, 42, 44, 46, 48, 50, 52, 54, 56, 58, 60, 62), (64, 65, 67, 66), (67, 71, 79, 77), (70, 71, 69, 68), (69, 65, 73, 75), (66, 70, 68, 64), (71, 67, 65, 69), (74, 75, 73, 72), (68, 69, 75, 74), (65, 64, 72, 73), (64, 68, 74, 72), (76, 77, 79, 78), (66, 67, 77, 76), (71, 70, 78, 79), (70, 66, 76, 78)])
me_cylinder_007.materials.append(mat_material_003)
me_cylinder_007.use_remesh_preserve_volume = False
me_cylinder_007.use_remesh_preserve_attributes = False
me_cylinder_007.use_mirror_vertex_groups = False
me_cylinder_007.update()
me_cylinder_006 = bpy.data.meshes.new('Cylinder.006')
me_cylinder_006.from_pydata([(0.0, 1.0, -1.0), (0.0, 1.0, 1.0), (0.1951, 0.9808, -1.0), (0.1951, 0.9808, 1.0), (0.3827, 0.9239, -1.0), (0.3827, 0.9239, 1.0), (0.5556, 0.8315, -1.0), (0.5556, 0.8315, 1.0), (0.7071, 0.7071, -1.0), (0.7071, 0.7071, 1.0), (0.8315, 0.5556, -1.0), (0.8315, 0.5556, 1.0), (0.9239, 0.3827, -1.0), (0.9239, 0.3827, 1.0), (0.9808, 0.1951, -1.0), (0.9808, 0.1951, 1.0), (1.0, 7.55e-08, -1.0), (1.0, 7.55e-08, 1.0), (0.9808, -0.1951, -1.0), (0.9808, -0.1951, 1.0), (0.9239, -0.3827, -1.0), (0.9239, -0.3827, 1.0), (0.8315, -0.5556, -1.0), (0.8315, -0.5556, 1.0), (0.7071, -0.7071, -1.0), (0.7071, -0.7071, 1.0), (0.5556, -0.8315, -1.0), (0.5556, -0.8315, 1.0), (0.3827, -0.9239, -1.0), (0.3827, -0.9239, 1.0), (0.1951, -0.9808, -1.0), (0.1951, -0.9808, 1.0), (-3.258e-07, -1.0, -1.0), (-3.258e-07, -1.0, 1.0), (-0.1951, -0.9808, -1.0), (-0.1951, -0.9808, 1.0), (-0.3827, -0.9239, -1.0), (-0.3827, -0.9239, 1.0), (-0.5556, -0.8315, -1.0), (-0.5556, -0.8315, 1.0), (-0.7071, -0.7071, -1.0), (-0.7071, -0.7071, 1.0), (-0.8315, -0.5556, -1.0), (-0.8315, -0.5556, 1.0), (-0.9239, -0.3827, -1.0), (-0.9239, -0.3827, 1.0), (-0.9808, -0.1951, -1.0), (-0.9808, -0.1951, 1.0), (-1.0, 9.656e-07, -1.0), (-1.0, 9.656e-07, 1.0), (-0.9808, 0.1951, -1.0), (-0.9808, 0.1951, 1.0), (-0.9239, 0.3827, -1.0), (-0.9239, 0.3827, 1.0), (-0.8315, 0.5556, -1.0), (-0.8315, 0.5556, 1.0), (-0.7071, 0.7071, -1.0), (-0.7071, 0.7071, 1.0), (-0.5556, 0.8315, -1.0), (-0.5556, 0.8315, 1.0), (-0.3827, 0.9239, -1.0), (-0.3827, 0.9239, 1.0), (-0.1951, 0.9808, -1.0), (-0.1951, 0.9808, 1.0), (1.257, -0.812, 1.147), (1.359, -0.9157, 1.148), (1.257, 0.7764, 1.147), (1.359, 0.8945, 1.148), (1.264, -0.812, -1.258), (1.366, -0.9157, -1.256), (1.264, 0.7764, -1.258), (1.366, 0.8945, -1.256), (0.8603, -1.202, 1.142), (0.9623, -1.306, 1.143), (0.8675, -1.202, -1.263), (0.9695, -1.306, -1.261), (0.8508, 1.127, 1.142), (0.9528, 1.245, 1.143), (0.858, 1.127, -1.263), (0.96, 1.245, -1.262)], [], [(0, 1, 3, 2), (2, 3, 5, 4), (4, 5, 7, 6), (6, 7, 9, 8), (8, 9, 11, 10), (10, 11, 13, 12), (12, 13, 15, 14), (14, 15, 17, 16), (16, 17, 19, 18), (18, 19, 21, 20), (20, 21, 23, 22), (22, 23, 25, 24), (24, 25, 27, 26), (26, 27, 29, 28), (28, 29, 31, 30), (30, 31, 33, 32), (32, 33, 35, 34), (34, 35, 37, 36), (36, 37, 39, 38), (38, 39, 41, 40), (40, 41, 43, 42), (42, 43, 45, 44), (44, 45, 47, 46), (46, 47, 49, 48), (48, 49, 51, 50), (50, 51, 53, 52), (52, 53, 55, 54), (54, 55, 57, 56), (56, 57, 59, 58), (58, 59, 61, 60), (3, 1, 63, 61, 59, 57, 55, 53, 51, 49, 47, 45, 43, 41, 39, 37, 35, 33, 31, 29, 27, 25, 23, 21, 19, 17, 15, 13, 11, 9, 7, 5), (60, 61, 63, 62), (62, 63, 1, 0), (0, 2, 4, 6, 8, 10, 12, 14, 16, 18, 20, 22, 24, 26, 28, 30, 32, 34, 36, 38, 40, 42, 44, 46, 48, 50, 52, 54, 56, 58, 60, 62), (64, 65, 67, 66), (67, 71, 79, 77), (70, 71, 69, 68), (69, 65, 73, 75), (66, 70, 68, 64), (71, 67, 65, 69), (74, 75, 73, 72), (68, 69, 75, 74), (65, 64, 72, 73), (64, 68, 74, 72), (76, 77, 79, 78), (66, 67, 77, 76), (71, 70, 78, 79), (70, 66, 76, 78)])
me_cylinder_006.materials.append(mat_material_003)
me_cylinder_006.use_remesh_preserve_volume = False
me_cylinder_006.use_remesh_preserve_attributes = False
me_cylinder_006.use_mirror_vertex_groups = False
me_cylinder_006.update()

# ---- objects
ob_sun = bpy.data.objects.new('Sun', light_sun)
ob_cylinder = bpy.data.objects.new('Cylinder', me_cylinder_008)
ob_wheel = bpy.data.objects.new('Wheel', me_cylinder_001)
ob_cannon = bpy.data.objects.new('Cannon', me_cube_002)
ob_cylinder_001 = bpy.data.objects.new('Cylinder.001', me_cylinder_009)
ob_body = bpy.data.objects.new('body', me_cube)
ob_camera = bpy.data.objects.new('Camera', cam_camera)
ob_wheel_001 = bpy.data.objects.new('Wheel.001', me_cylinder_005)
ob_wheel_003 = bpy.data.objects.new('Wheel.003', me_cylinder_007)
ob_wheel_002 = bpy.data.objects.new('Wheel.002', me_cylinder_006)

# ---- transforms, parenting, visibility, modifiers, constraints
ob_sun.location = (-7.31, 2.473, 2.835)
ob_sun.lineart.crease_threshold = 0.0
ob_cylinder.location = (-0.5544, 2.713, 1.12)
ob_cylinder.scale = (0.03763, 0.03763, 1.0)
ob_cylinder.lineart.crease_threshold = 0.0
ob_wheel.location = (-1.443, 0.0, 0.2023)
ob_wheel.rotation_euler = (0.0, -1.565, 0.0)
ob_wheel.scale = (0.4605, 0.4605, 0.2215)
ob_wheel.lineart.crease_threshold = 0.0
ob_cannon.location = (0.0, 0.5232, 2.551)
ob_cannon.scale = (0.663, 0.8265, 1.0)
ob_cannon.lineart.crease_threshold = 0.0
ob_cylinder_001.parent = ob_cannon
ob_cylinder_001.matrix_parent_inverse = Matrix(((1.508, 0.0, 0.0, -0.0), (0.0, 1.21, 0.0, -0.6331), (0.0, 0.0, 1.0, -2.551), (0.0, 0.0, 0.0, 1.0)))
ob_cylinder_001.location = (-0.2523, 0.8396, 2.107)
ob_cylinder_001.scale = (0.4157, 0.4157, 0.09863)
ob_cylinder_001.lineart.crease_threshold = 0.0
ob_body.location = (0.0, 0.0, 0.0)
ob_body.lock_rotations_4d = False
ob_body.empty_display_type = 'ARROWS'
ob_body.lineart.crease_threshold = 0.0
ob_camera.location = (7.481, -6.508, 5.344)
ob_camera.rotation_euler = (1.109, 0.0, 0.8149)
ob_camera.lock_rotations_4d = False
ob_camera.empty_display_type = 'ARROWS'
ob_camera.color = (0.0, 0.0, 0.0, 0.0)
ob_camera.display_type = 'WIRE'
ob_camera.lineart.crease_threshold = 0.0
ob_wheel_001.location = (-1.443, 1.775, 0.2023)
ob_wheel_001.rotation_euler = (0.0, -1.565, 0.0)
ob_wheel_001.scale = (0.4605, 0.4605, 0.2215)
ob_wheel_001.lineart.crease_threshold = 0.0
ob_wheel_003.location = (1.378, 0.0, 0.2023)
ob_wheel_003.rotation_euler = (0.0, -1.565, 0.0)
ob_wheel_003.scale = (0.4605, 0.4605, 0.2215)
ob_wheel_003.lineart.crease_threshold = 0.0
ob_wheel_002.location = (1.378, 1.775, 0.2023)
ob_wheel_002.rotation_euler = (0.0, -1.565, 0.0)
ob_wheel_002.scale = (0.4605, 0.4605, 0.2215)
ob_wheel_002.lineart.crease_threshold = 0.0

# ---- collection membership
col_collection_1.objects.link(ob_sun)
col_collection_1.objects.link(ob_cylinder)
col_collection_1.objects.link(ob_wheel)
col_collection_1.objects.link(ob_cannon)
col_collection_1.objects.link(ob_cylinder_001)
col_collection_1.objects.link(ob_body)
col_collection_1.objects.link(ob_camera)
col_collection_1.objects.link(ob_wheel_001)
col_collection_1.objects.link(ob_wheel_003)
col_collection_1.objects.link(ob_wheel_002)

# ---- scene / render settings (as saved in the file)
scene.camera = ob_camera
scene.frame_start = 1; scene.frame_end = 250; scene.frame_set(1)
scene.render.engine = 'CYCLES'
scene.render.resolution_percentage = 50
scene.render.dither_intensity = 0.0
scene.cycles.use_denoising = False
scene.cycles.samples = 128
scene.cycles.sampling_pattern = 'TABULATED_SOBOL'
scene.cycles.use_adaptive_sampling = False
scene.cycles.use_light_tree = False
scene.cycles.blur_glossy = 0.0
scene.cycles.sample_clamp_indirect = 0.0
scene.view_settings.view_transform = 'Standard'
bpy.context.view_layer.update()
